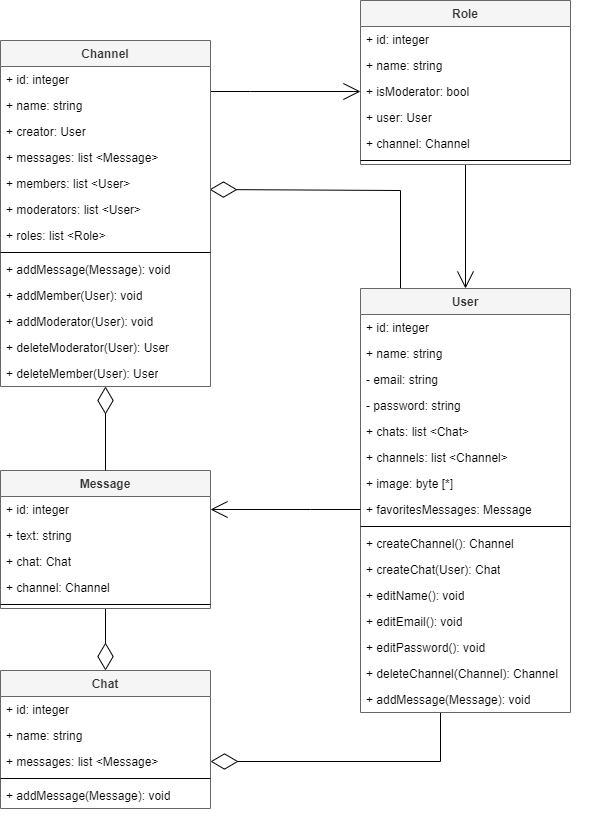

The diagram above was exported from draw.io. Its source (the exported page's mxGraphModel, read from the mxfile embedded in the PNG):
<mxGraphModel dx="1050" dy="590" grid="1" gridSize="10" guides="1" tooltips="1" connect="1" arrows="1" fold="1" page="1" pageScale="1" pageWidth="827" pageHeight="1169" math="0" shadow="0">
  <root>
    <mxCell id="0" />
    <mxCell id="1" parent="0" />
    <mxCell id="2L_jRBaOWcNfZdQxmov0-68" style="edgeStyle=orthogonalEdgeStyle;rounded=0;orthogonalLoop=1;jettySize=auto;html=1;entryX=1;entryY=0.5;entryDx=0;entryDy=0;endArrow=diamondThin;endFill=0;endSize=25;startArrow=none;startFill=0;" edge="1" parent="1" source="2L_jRBaOWcNfZdQxmov0-1" target="2L_jRBaOWcNfZdQxmov0-32">
      <mxGeometry relative="1" as="geometry">
        <Array as="points">
          <mxPoint x="480" y="771" />
        </Array>
      </mxGeometry>
    </mxCell>
    <mxCell id="2L_jRBaOWcNfZdQxmov0-71" style="edgeStyle=orthogonalEdgeStyle;rounded=0;orthogonalLoop=1;jettySize=auto;html=1;entryX=0.995;entryY=0.731;entryDx=0;entryDy=0;entryPerimeter=0;endArrow=diamondThin;endFill=0;endSize=25;" edge="1" parent="1" source="2L_jRBaOWcNfZdQxmov0-1" target="2L_jRBaOWcNfZdQxmov0-49">
      <mxGeometry relative="1" as="geometry">
        <mxPoint x="280" y="200" as="targetPoint" />
        <Array as="points">
          <mxPoint x="440" y="200" />
          <mxPoint x="249" y="200" />
        </Array>
      </mxGeometry>
    </mxCell>
    <mxCell id="2L_jRBaOWcNfZdQxmov0-1" value="User" style="swimlane;fontStyle=1;align=center;verticalAlign=top;childLayout=stackLayout;horizontal=1;startSize=26;horizontalStack=0;resizeParent=1;resizeParentMax=0;resizeLast=0;collapsible=1;marginBottom=0;whiteSpace=wrap;html=1;fillColor=#f5f5f5;strokeColor=#666666;fontColor=#333333;" vertex="1" parent="1">
      <mxGeometry x="400" y="298" width="210" height="424" as="geometry" />
    </mxCell>
    <mxCell id="2L_jRBaOWcNfZdQxmov0-2" value="+ id: integer" style="text;strokeColor=none;fillColor=none;align=left;verticalAlign=top;spacingLeft=4;spacingRight=4;overflow=hidden;rotatable=0;points=[[0,0.5],[1,0.5]];portConstraint=eastwest;whiteSpace=wrap;html=1;" vertex="1" parent="2L_jRBaOWcNfZdQxmov0-1">
      <mxGeometry y="26" width="210" height="26" as="geometry" />
    </mxCell>
    <mxCell id="2L_jRBaOWcNfZdQxmov0-5" value="+ name: string" style="text;strokeColor=none;fillColor=none;align=left;verticalAlign=top;spacingLeft=4;spacingRight=4;overflow=hidden;rotatable=0;points=[[0,0.5],[1,0.5]];portConstraint=eastwest;whiteSpace=wrap;html=1;" vertex="1" parent="2L_jRBaOWcNfZdQxmov0-1">
      <mxGeometry y="52" width="210" height="26" as="geometry" />
    </mxCell>
    <mxCell id="2L_jRBaOWcNfZdQxmov0-6" value="- email: string" style="text;strokeColor=none;fillColor=none;align=left;verticalAlign=top;spacingLeft=4;spacingRight=4;overflow=hidden;rotatable=0;points=[[0,0.5],[1,0.5]];portConstraint=eastwest;whiteSpace=wrap;html=1;" vertex="1" parent="2L_jRBaOWcNfZdQxmov0-1">
      <mxGeometry y="78" width="210" height="26" as="geometry" />
    </mxCell>
    <mxCell id="2L_jRBaOWcNfZdQxmov0-7" value="- password: string" style="text;strokeColor=none;fillColor=none;align=left;verticalAlign=top;spacingLeft=4;spacingRight=4;overflow=hidden;rotatable=0;points=[[0,0.5],[1,0.5]];portConstraint=eastwest;whiteSpace=wrap;html=1;" vertex="1" parent="2L_jRBaOWcNfZdQxmov0-1">
      <mxGeometry y="104" width="210" height="26" as="geometry" />
    </mxCell>
    <mxCell id="2L_jRBaOWcNfZdQxmov0-8" value="+ chats: list &amp;lt;Chat&amp;gt;" style="text;strokeColor=none;fillColor=none;align=left;verticalAlign=top;spacingLeft=4;spacingRight=4;overflow=hidden;rotatable=0;points=[[0,0.5],[1,0.5]];portConstraint=eastwest;whiteSpace=wrap;html=1;" vertex="1" parent="2L_jRBaOWcNfZdQxmov0-1">
      <mxGeometry y="130" width="210" height="26" as="geometry" />
    </mxCell>
    <mxCell id="2L_jRBaOWcNfZdQxmov0-9" value="+ channels: list &amp;lt;Channel&amp;gt;" style="text;strokeColor=none;fillColor=none;align=left;verticalAlign=top;spacingLeft=4;spacingRight=4;overflow=hidden;rotatable=0;points=[[0,0.5],[1,0.5]];portConstraint=eastwest;whiteSpace=wrap;html=1;" vertex="1" parent="2L_jRBaOWcNfZdQxmov0-1">
      <mxGeometry y="156" width="210" height="26" as="geometry" />
    </mxCell>
    <mxCell id="2L_jRBaOWcNfZdQxmov0-11" value="+ image: byte [*]&amp;nbsp;" style="text;strokeColor=none;fillColor=none;align=left;verticalAlign=top;spacingLeft=4;spacingRight=4;overflow=hidden;rotatable=0;points=[[0,0.5],[1,0.5]];portConstraint=eastwest;whiteSpace=wrap;html=1;" vertex="1" parent="2L_jRBaOWcNfZdQxmov0-1">
      <mxGeometry y="182" width="210" height="26" as="geometry" />
    </mxCell>
    <mxCell id="2L_jRBaOWcNfZdQxmov0-33" value="+ favoritesMessages: Message&amp;nbsp;" style="text;strokeColor=none;fillColor=none;align=left;verticalAlign=top;spacingLeft=4;spacingRight=4;overflow=hidden;rotatable=0;points=[[0,0.5],[1,0.5]];portConstraint=eastwest;whiteSpace=wrap;html=1;" vertex="1" parent="2L_jRBaOWcNfZdQxmov0-1">
      <mxGeometry y="208" width="210" height="26" as="geometry" />
    </mxCell>
    <mxCell id="2L_jRBaOWcNfZdQxmov0-3" value="" style="line;strokeWidth=1;fillColor=none;align=left;verticalAlign=middle;spacingTop=-1;spacingLeft=3;spacingRight=3;rotatable=0;labelPosition=right;points=[];portConstraint=eastwest;strokeColor=default;" vertex="1" parent="2L_jRBaOWcNfZdQxmov0-1">
      <mxGeometry y="234" width="210" height="8" as="geometry" />
    </mxCell>
    <mxCell id="2L_jRBaOWcNfZdQxmov0-4" value="+ createChannel(): Channel" style="text;strokeColor=none;fillColor=none;align=left;verticalAlign=top;spacingLeft=4;spacingRight=4;overflow=hidden;rotatable=0;points=[[0,0.5],[1,0.5]];portConstraint=eastwest;whiteSpace=wrap;html=1;" vertex="1" parent="2L_jRBaOWcNfZdQxmov0-1">
      <mxGeometry y="242" width="210" height="26" as="geometry" />
    </mxCell>
    <mxCell id="2L_jRBaOWcNfZdQxmov0-12" value="+ createChat(User): Chat" style="text;strokeColor=none;fillColor=none;align=left;verticalAlign=top;spacingLeft=4;spacingRight=4;overflow=hidden;rotatable=0;points=[[0,0.5],[1,0.5]];portConstraint=eastwest;whiteSpace=wrap;html=1;" vertex="1" parent="2L_jRBaOWcNfZdQxmov0-1">
      <mxGeometry y="268" width="210" height="26" as="geometry" />
    </mxCell>
    <mxCell id="2L_jRBaOWcNfZdQxmov0-13" value="+ editName(): void" style="text;strokeColor=none;fillColor=none;align=left;verticalAlign=top;spacingLeft=4;spacingRight=4;overflow=hidden;rotatable=0;points=[[0,0.5],[1,0.5]];portConstraint=eastwest;whiteSpace=wrap;html=1;" vertex="1" parent="2L_jRBaOWcNfZdQxmov0-1">
      <mxGeometry y="294" width="210" height="26" as="geometry" />
    </mxCell>
    <mxCell id="2L_jRBaOWcNfZdQxmov0-14" value="+ editEmail(): void" style="text;strokeColor=none;fillColor=none;align=left;verticalAlign=top;spacingLeft=4;spacingRight=4;overflow=hidden;rotatable=0;points=[[0,0.5],[1,0.5]];portConstraint=eastwest;whiteSpace=wrap;html=1;" vertex="1" parent="2L_jRBaOWcNfZdQxmov0-1">
      <mxGeometry y="320" width="210" height="26" as="geometry" />
    </mxCell>
    <mxCell id="2L_jRBaOWcNfZdQxmov0-15" value="+ editPassword(): void" style="text;strokeColor=none;fillColor=none;align=left;verticalAlign=top;spacingLeft=4;spacingRight=4;overflow=hidden;rotatable=0;points=[[0,0.5],[1,0.5]];portConstraint=eastwest;whiteSpace=wrap;html=1;" vertex="1" parent="2L_jRBaOWcNfZdQxmov0-1">
      <mxGeometry y="346" width="210" height="26" as="geometry" />
    </mxCell>
    <mxCell id="2L_jRBaOWcNfZdQxmov0-16" value="+ deleteChannel(Channel): Channel" style="text;strokeColor=none;fillColor=none;align=left;verticalAlign=top;spacingLeft=4;spacingRight=4;overflow=hidden;rotatable=0;points=[[0,0.5],[1,0.5]];portConstraint=eastwest;whiteSpace=wrap;html=1;" vertex="1" parent="2L_jRBaOWcNfZdQxmov0-1">
      <mxGeometry y="372" width="210" height="26" as="geometry" />
    </mxCell>
    <mxCell id="2L_jRBaOWcNfZdQxmov0-34" value="+ addMessage(Message): void" style="text;strokeColor=none;fillColor=none;align=left;verticalAlign=top;spacingLeft=4;spacingRight=4;overflow=hidden;rotatable=0;points=[[0,0.5],[1,0.5]];portConstraint=eastwest;whiteSpace=wrap;html=1;" vertex="1" parent="2L_jRBaOWcNfZdQxmov0-1">
      <mxGeometry y="398" width="210" height="26" as="geometry" />
    </mxCell>
    <mxCell id="2L_jRBaOWcNfZdQxmov0-66" style="edgeStyle=orthogonalEdgeStyle;rounded=0;orthogonalLoop=1;jettySize=auto;html=1;entryX=0.5;entryY=1;entryDx=0;entryDy=0;endArrow=none;endFill=0;startArrow=diamondThin;startFill=0;startSize=25;" edge="1" parent="1" source="2L_jRBaOWcNfZdQxmov0-17" target="2L_jRBaOWcNfZdQxmov0-35">
      <mxGeometry relative="1" as="geometry" />
    </mxCell>
    <mxCell id="2L_jRBaOWcNfZdQxmov0-17" value="Chat" style="swimlane;fontStyle=1;align=center;verticalAlign=top;childLayout=stackLayout;horizontal=1;startSize=26;horizontalStack=0;resizeParent=1;resizeParentMax=0;resizeLast=0;collapsible=1;marginBottom=0;whiteSpace=wrap;html=1;fillColor=#f5f5f5;strokeColor=#666666;fontColor=#333333;" vertex="1" parent="1">
      <mxGeometry x="40" y="680" width="210" height="138" as="geometry" />
    </mxCell>
    <mxCell id="2L_jRBaOWcNfZdQxmov0-18" value="+ id: integer" style="text;strokeColor=none;fillColor=none;align=left;verticalAlign=top;spacingLeft=4;spacingRight=4;overflow=hidden;rotatable=0;points=[[0,0.5],[1,0.5]];portConstraint=eastwest;whiteSpace=wrap;html=1;" vertex="1" parent="2L_jRBaOWcNfZdQxmov0-17">
      <mxGeometry y="26" width="210" height="26" as="geometry" />
    </mxCell>
    <mxCell id="2L_jRBaOWcNfZdQxmov0-19" value="+ name: string" style="text;strokeColor=none;fillColor=none;align=left;verticalAlign=top;spacingLeft=4;spacingRight=4;overflow=hidden;rotatable=0;points=[[0,0.5],[1,0.5]];portConstraint=eastwest;whiteSpace=wrap;html=1;" vertex="1" parent="2L_jRBaOWcNfZdQxmov0-17">
      <mxGeometry y="52" width="210" height="26" as="geometry" />
    </mxCell>
    <mxCell id="2L_jRBaOWcNfZdQxmov0-32" value="+ messages: list &amp;lt;Message&amp;gt;" style="text;strokeColor=none;fillColor=none;align=left;verticalAlign=top;spacingLeft=4;spacingRight=4;overflow=hidden;rotatable=0;points=[[0,0.5],[1,0.5]];portConstraint=eastwest;whiteSpace=wrap;html=1;" vertex="1" parent="2L_jRBaOWcNfZdQxmov0-17">
      <mxGeometry y="78" width="210" height="26" as="geometry" />
    </mxCell>
    <mxCell id="2L_jRBaOWcNfZdQxmov0-25" value="" style="line;strokeWidth=1;fillColor=none;align=left;verticalAlign=middle;spacingTop=-1;spacingLeft=3;spacingRight=3;rotatable=0;labelPosition=right;points=[];portConstraint=eastwest;strokeColor=default;" vertex="1" parent="2L_jRBaOWcNfZdQxmov0-17">
      <mxGeometry y="104" width="210" height="8" as="geometry" />
    </mxCell>
    <mxCell id="2L_jRBaOWcNfZdQxmov0-26" value="+ addMessage(Message): void" style="text;strokeColor=none;fillColor=none;align=left;verticalAlign=top;spacingLeft=4;spacingRight=4;overflow=hidden;rotatable=0;points=[[0,0.5],[1,0.5]];portConstraint=eastwest;whiteSpace=wrap;html=1;" vertex="1" parent="2L_jRBaOWcNfZdQxmov0-17">
      <mxGeometry y="112" width="210" height="26" as="geometry" />
    </mxCell>
    <mxCell id="2L_jRBaOWcNfZdQxmov0-35" value="Message" style="swimlane;fontStyle=1;align=center;verticalAlign=top;childLayout=stackLayout;horizontal=1;startSize=26;horizontalStack=0;resizeParent=1;resizeParentMax=0;resizeLast=0;collapsible=1;marginBottom=0;whiteSpace=wrap;html=1;fillColor=#f5f5f5;strokeColor=#666666;fontColor=#333333;" vertex="1" parent="1">
      <mxGeometry x="40" y="480" width="210" height="138" as="geometry" />
    </mxCell>
    <mxCell id="2L_jRBaOWcNfZdQxmov0-36" value="+ id: integer" style="text;strokeColor=none;fillColor=none;align=left;verticalAlign=top;spacingLeft=4;spacingRight=4;overflow=hidden;rotatable=0;points=[[0,0.5],[1,0.5]];portConstraint=eastwest;whiteSpace=wrap;html=1;" vertex="1" parent="2L_jRBaOWcNfZdQxmov0-35">
      <mxGeometry y="26" width="210" height="26" as="geometry" />
    </mxCell>
    <mxCell id="2L_jRBaOWcNfZdQxmov0-37" value="+ text: string" style="text;strokeColor=none;fillColor=none;align=left;verticalAlign=top;spacingLeft=4;spacingRight=4;overflow=hidden;rotatable=0;points=[[0,0.5],[1,0.5]];portConstraint=eastwest;whiteSpace=wrap;html=1;" vertex="1" parent="2L_jRBaOWcNfZdQxmov0-35">
      <mxGeometry y="52" width="210" height="26" as="geometry" />
    </mxCell>
    <mxCell id="2L_jRBaOWcNfZdQxmov0-42" value="+ chat: Chat" style="text;strokeColor=none;fillColor=none;align=left;verticalAlign=top;spacingLeft=4;spacingRight=4;overflow=hidden;rotatable=0;points=[[0,0.5],[1,0.5]];portConstraint=eastwest;whiteSpace=wrap;html=1;" vertex="1" parent="2L_jRBaOWcNfZdQxmov0-35">
      <mxGeometry y="78" width="210" height="26" as="geometry" />
    </mxCell>
    <mxCell id="2L_jRBaOWcNfZdQxmov0-38" value="+ channel: Channel" style="text;strokeColor=none;fillColor=none;align=left;verticalAlign=top;spacingLeft=4;spacingRight=4;overflow=hidden;rotatable=0;points=[[0,0.5],[1,0.5]];portConstraint=eastwest;whiteSpace=wrap;html=1;" vertex="1" parent="2L_jRBaOWcNfZdQxmov0-35">
      <mxGeometry y="104" width="210" height="26" as="geometry" />
    </mxCell>
    <mxCell id="2L_jRBaOWcNfZdQxmov0-39" value="" style="line;strokeWidth=1;fillColor=none;align=left;verticalAlign=middle;spacingTop=-1;spacingLeft=3;spacingRight=3;rotatable=0;labelPosition=right;points=[];portConstraint=eastwest;strokeColor=default;" vertex="1" parent="2L_jRBaOWcNfZdQxmov0-35">
      <mxGeometry y="130" width="210" height="8" as="geometry" />
    </mxCell>
    <mxCell id="2L_jRBaOWcNfZdQxmov0-65" style="edgeStyle=orthogonalEdgeStyle;rounded=0;orthogonalLoop=1;jettySize=auto;html=1;endArrow=none;endFill=0;startArrow=diamondThin;startFill=0;targetPerimeterSpacing=0;sourcePerimeterSpacing=0;startSize=25;" edge="1" parent="1" source="2L_jRBaOWcNfZdQxmov0-43" target="2L_jRBaOWcNfZdQxmov0-35">
      <mxGeometry relative="1" as="geometry" />
    </mxCell>
    <mxCell id="2L_jRBaOWcNfZdQxmov0-74" style="edgeStyle=orthogonalEdgeStyle;rounded=0;orthogonalLoop=1;jettySize=auto;html=1;entryX=0;entryY=0.5;entryDx=0;entryDy=0;endArrow=open;endFill=0;endSize=15;" edge="1" parent="1" source="2L_jRBaOWcNfZdQxmov0-43" target="2L_jRBaOWcNfZdQxmov0-62">
      <mxGeometry relative="1" as="geometry">
        <Array as="points">
          <mxPoint x="290" y="101" />
          <mxPoint x="290" y="101" />
        </Array>
      </mxGeometry>
    </mxCell>
    <mxCell id="2L_jRBaOWcNfZdQxmov0-43" value="Channel" style="swimlane;fontStyle=1;align=center;verticalAlign=top;childLayout=stackLayout;horizontal=1;startSize=26;horizontalStack=0;resizeParent=1;resizeParentMax=0;resizeLast=0;collapsible=1;marginBottom=0;whiteSpace=wrap;html=1;fillColor=#f5f5f5;strokeColor=#666666;fontColor=#333333;" vertex="1" parent="1">
      <mxGeometry x="40" y="50" width="210" height="346" as="geometry" />
    </mxCell>
    <mxCell id="2L_jRBaOWcNfZdQxmov0-44" value="+ id: integer" style="text;strokeColor=none;fillColor=none;align=left;verticalAlign=top;spacingLeft=4;spacingRight=4;overflow=hidden;rotatable=0;points=[[0,0.5],[1,0.5]];portConstraint=eastwest;whiteSpace=wrap;html=1;" vertex="1" parent="2L_jRBaOWcNfZdQxmov0-43">
      <mxGeometry y="26" width="210" height="26" as="geometry" />
    </mxCell>
    <mxCell id="2L_jRBaOWcNfZdQxmov0-45" value="+ name: string" style="text;strokeColor=none;fillColor=none;align=left;verticalAlign=top;spacingLeft=4;spacingRight=4;overflow=hidden;rotatable=0;points=[[0,0.5],[1,0.5]];portConstraint=eastwest;whiteSpace=wrap;html=1;" vertex="1" parent="2L_jRBaOWcNfZdQxmov0-43">
      <mxGeometry y="52" width="210" height="26" as="geometry" />
    </mxCell>
    <mxCell id="2L_jRBaOWcNfZdQxmov0-51" value="+ creator: User" style="text;strokeColor=none;fillColor=none;align=left;verticalAlign=top;spacingLeft=4;spacingRight=4;overflow=hidden;rotatable=0;points=[[0,0.5],[1,0.5]];portConstraint=eastwest;whiteSpace=wrap;html=1;" vertex="1" parent="2L_jRBaOWcNfZdQxmov0-43">
      <mxGeometry y="78" width="210" height="26" as="geometry" />
    </mxCell>
    <mxCell id="2L_jRBaOWcNfZdQxmov0-46" value="+ messages: list &amp;lt;Message&amp;gt;" style="text;strokeColor=none;fillColor=none;align=left;verticalAlign=top;spacingLeft=4;spacingRight=4;overflow=hidden;rotatable=0;points=[[0,0.5],[1,0.5]];portConstraint=eastwest;whiteSpace=wrap;html=1;" vertex="1" parent="2L_jRBaOWcNfZdQxmov0-43">
      <mxGeometry y="104" width="210" height="26" as="geometry" />
    </mxCell>
    <mxCell id="2L_jRBaOWcNfZdQxmov0-49" value="+ members: list &amp;lt;User&amp;gt;" style="text;strokeColor=none;fillColor=none;align=left;verticalAlign=top;spacingLeft=4;spacingRight=4;overflow=hidden;rotatable=0;points=[[0,0.5],[1,0.5]];portConstraint=eastwest;whiteSpace=wrap;html=1;" vertex="1" parent="2L_jRBaOWcNfZdQxmov0-43">
      <mxGeometry y="130" width="210" height="26" as="geometry" />
    </mxCell>
    <mxCell id="2L_jRBaOWcNfZdQxmov0-50" value="+ moderators: list &amp;lt;User&amp;gt;" style="text;strokeColor=none;fillColor=none;align=left;verticalAlign=top;spacingLeft=4;spacingRight=4;overflow=hidden;rotatable=0;points=[[0,0.5],[1,0.5]];portConstraint=eastwest;whiteSpace=wrap;html=1;" vertex="1" parent="2L_jRBaOWcNfZdQxmov0-43">
      <mxGeometry y="156" width="210" height="26" as="geometry" />
    </mxCell>
    <mxCell id="2L_jRBaOWcNfZdQxmov0-58" value="+ roles: list &amp;lt;Role&amp;gt;" style="text;strokeColor=none;fillColor=none;align=left;verticalAlign=top;spacingLeft=4;spacingRight=4;overflow=hidden;rotatable=0;points=[[0,0.5],[1,0.5]];portConstraint=eastwest;whiteSpace=wrap;html=1;" vertex="1" parent="2L_jRBaOWcNfZdQxmov0-43">
      <mxGeometry y="182" width="210" height="26" as="geometry" />
    </mxCell>
    <mxCell id="2L_jRBaOWcNfZdQxmov0-47" value="" style="line;strokeWidth=1;fillColor=none;align=left;verticalAlign=middle;spacingTop=-1;spacingLeft=3;spacingRight=3;rotatable=0;labelPosition=right;points=[];portConstraint=eastwest;strokeColor=default;" vertex="1" parent="2L_jRBaOWcNfZdQxmov0-43">
      <mxGeometry y="208" width="210" height="8" as="geometry" />
    </mxCell>
    <mxCell id="2L_jRBaOWcNfZdQxmov0-48" value="+ addMessage(Message): void" style="text;strokeColor=none;fillColor=none;align=left;verticalAlign=top;spacingLeft=4;spacingRight=4;overflow=hidden;rotatable=0;points=[[0,0.5],[1,0.5]];portConstraint=eastwest;whiteSpace=wrap;html=1;" vertex="1" parent="2L_jRBaOWcNfZdQxmov0-43">
      <mxGeometry y="216" width="210" height="26" as="geometry" />
    </mxCell>
    <mxCell id="2L_jRBaOWcNfZdQxmov0-59" value="+ addMember(User): void" style="text;strokeColor=none;fillColor=none;align=left;verticalAlign=top;spacingLeft=4;spacingRight=4;overflow=hidden;rotatable=0;points=[[0,0.5],[1,0.5]];portConstraint=eastwest;whiteSpace=wrap;html=1;" vertex="1" parent="2L_jRBaOWcNfZdQxmov0-43">
      <mxGeometry y="242" width="210" height="26" as="geometry" />
    </mxCell>
    <mxCell id="2L_jRBaOWcNfZdQxmov0-60" value="+ addModerator(User): void" style="text;strokeColor=none;fillColor=none;align=left;verticalAlign=top;spacingLeft=4;spacingRight=4;overflow=hidden;rotatable=0;points=[[0,0.5],[1,0.5]];portConstraint=eastwest;whiteSpace=wrap;html=1;" vertex="1" parent="2L_jRBaOWcNfZdQxmov0-43">
      <mxGeometry y="268" width="210" height="26" as="geometry" />
    </mxCell>
    <mxCell id="2L_jRBaOWcNfZdQxmov0-61" value="+ deleteModerator(User): User" style="text;strokeColor=none;fillColor=none;align=left;verticalAlign=top;spacingLeft=4;spacingRight=4;overflow=hidden;rotatable=0;points=[[0,0.5],[1,0.5]];portConstraint=eastwest;whiteSpace=wrap;html=1;" vertex="1" parent="2L_jRBaOWcNfZdQxmov0-43">
      <mxGeometry y="294" width="210" height="26" as="geometry" />
    </mxCell>
    <mxCell id="2L_jRBaOWcNfZdQxmov0-63" value="+ deleteMember(User): User" style="text;strokeColor=none;fillColor=none;align=left;verticalAlign=top;spacingLeft=4;spacingRight=4;overflow=hidden;rotatable=0;points=[[0,0.5],[1,0.5]];portConstraint=eastwest;whiteSpace=wrap;html=1;" vertex="1" parent="2L_jRBaOWcNfZdQxmov0-43">
      <mxGeometry y="320" width="210" height="26" as="geometry" />
    </mxCell>
    <mxCell id="2L_jRBaOWcNfZdQxmov0-69" style="edgeStyle=orthogonalEdgeStyle;rounded=0;orthogonalLoop=1;jettySize=auto;html=1;entryX=0.5;entryY=0;entryDx=0;entryDy=0;endArrow=open;endFill=0;endSize=15;" edge="1" parent="1" source="2L_jRBaOWcNfZdQxmov0-52" target="2L_jRBaOWcNfZdQxmov0-1">
      <mxGeometry relative="1" as="geometry" />
    </mxCell>
    <mxCell id="2L_jRBaOWcNfZdQxmov0-52" value="Role" style="swimlane;fontStyle=1;align=center;verticalAlign=top;childLayout=stackLayout;horizontal=1;startSize=26;horizontalStack=0;resizeParent=1;resizeParentMax=0;resizeLast=0;collapsible=1;marginBottom=0;whiteSpace=wrap;html=1;fillColor=#f5f5f5;strokeColor=#666666;fontColor=#333333;" vertex="1" parent="1">
      <mxGeometry x="400" y="10" width="210" height="164" as="geometry" />
    </mxCell>
    <mxCell id="2L_jRBaOWcNfZdQxmov0-53" value="+ id: integer" style="text;strokeColor=none;fillColor=none;align=left;verticalAlign=top;spacingLeft=4;spacingRight=4;overflow=hidden;rotatable=0;points=[[0,0.5],[1,0.5]];portConstraint=eastwest;whiteSpace=wrap;html=1;" vertex="1" parent="2L_jRBaOWcNfZdQxmov0-52">
      <mxGeometry y="26" width="210" height="26" as="geometry" />
    </mxCell>
    <mxCell id="2L_jRBaOWcNfZdQxmov0-54" value="+ name: string" style="text;strokeColor=none;fillColor=none;align=left;verticalAlign=top;spacingLeft=4;spacingRight=4;overflow=hidden;rotatable=0;points=[[0,0.5],[1,0.5]];portConstraint=eastwest;whiteSpace=wrap;html=1;" vertex="1" parent="2L_jRBaOWcNfZdQxmov0-52">
      <mxGeometry y="52" width="210" height="26" as="geometry" />
    </mxCell>
    <mxCell id="2L_jRBaOWcNfZdQxmov0-62" value="+ isModerator: bool" style="text;strokeColor=none;fillColor=none;align=left;verticalAlign=top;spacingLeft=4;spacingRight=4;overflow=hidden;rotatable=0;points=[[0,0.5],[1,0.5]];portConstraint=eastwest;whiteSpace=wrap;html=1;" vertex="1" parent="2L_jRBaOWcNfZdQxmov0-52">
      <mxGeometry y="78" width="210" height="26" as="geometry" />
    </mxCell>
    <mxCell id="2L_jRBaOWcNfZdQxmov0-55" value="+ user: User" style="text;strokeColor=none;fillColor=none;align=left;verticalAlign=top;spacingLeft=4;spacingRight=4;overflow=hidden;rotatable=0;points=[[0,0.5],[1,0.5]];portConstraint=eastwest;whiteSpace=wrap;html=1;" vertex="1" parent="2L_jRBaOWcNfZdQxmov0-52">
      <mxGeometry y="104" width="210" height="26" as="geometry" />
    </mxCell>
    <mxCell id="2L_jRBaOWcNfZdQxmov0-56" value="+ channel: Channel" style="text;strokeColor=none;fillColor=none;align=left;verticalAlign=top;spacingLeft=4;spacingRight=4;overflow=hidden;rotatable=0;points=[[0,0.5],[1,0.5]];portConstraint=eastwest;whiteSpace=wrap;html=1;" vertex="1" parent="2L_jRBaOWcNfZdQxmov0-52">
      <mxGeometry y="130" width="210" height="26" as="geometry" />
    </mxCell>
    <mxCell id="2L_jRBaOWcNfZdQxmov0-57" value="" style="line;strokeWidth=1;fillColor=none;align=left;verticalAlign=middle;spacingTop=-1;spacingLeft=3;spacingRight=3;rotatable=0;labelPosition=right;points=[];portConstraint=eastwest;strokeColor=default;" vertex="1" parent="2L_jRBaOWcNfZdQxmov0-52">
      <mxGeometry y="156" width="210" height="8" as="geometry" />
    </mxCell>
    <mxCell id="2L_jRBaOWcNfZdQxmov0-67" style="edgeStyle=orthogonalEdgeStyle;rounded=0;orthogonalLoop=1;jettySize=auto;html=1;entryX=1;entryY=0.5;entryDx=0;entryDy=0;endArrow=open;endFill=0;endSize=15;" edge="1" parent="1" source="2L_jRBaOWcNfZdQxmov0-33" target="2L_jRBaOWcNfZdQxmov0-36">
      <mxGeometry relative="1" as="geometry">
        <Array as="points">
          <mxPoint x="350" y="519" />
          <mxPoint x="350" y="519" />
        </Array>
      </mxGeometry>
    </mxCell>
  </root>
</mxGraphModel>